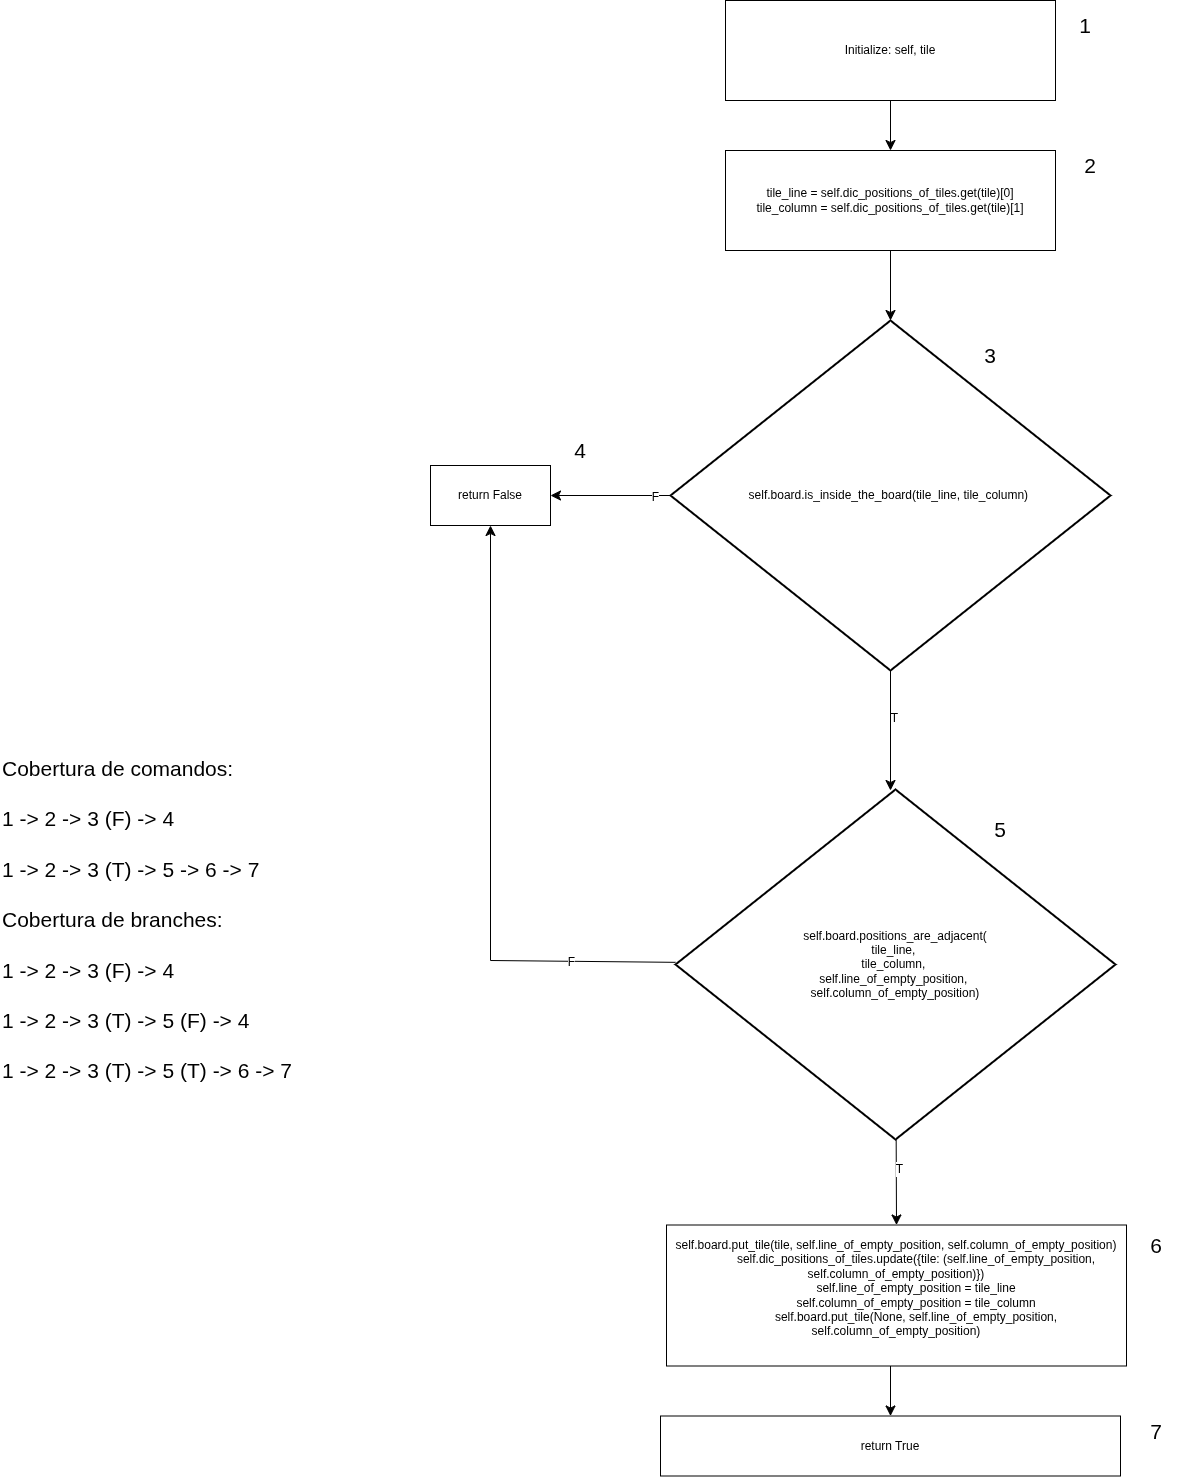

The diagram above was exported from draw.io. Its source (the exported page's mxGraphModel, read from the mxfile embedded in the PNG):
<mxGraphModel dx="5310" dy="1878" grid="1" gridSize="10" guides="1" tooltips="1" connect="1" arrows="1" fold="1" page="1" pageScale="1" pageWidth="827" pageHeight="1169" math="0" shadow="0">
  <root>
    <mxCell id="0" />
    <mxCell id="1" parent="0" />
    <mxCell id="ulgQ3fUZjwDHcXDlayBj-72" connectable="0" parent="1" style="group" value="" vertex="1">
      <mxGeometry height="1475.5" width="1186" x="-1430" y="30" as="geometry" />
    </mxCell>
    <mxCell id="ulgQ3fUZjwDHcXDlayBj-30" edge="1" parent="ulgQ3fUZjwDHcXDlayBj-72" source="ulgQ3fUZjwDHcXDlayBj-31" style="edgeStyle=none;curved=1;rounded=0;orthogonalLoop=1;jettySize=auto;html=1;fontSize=12;startSize=8;endSize=8;" target="ulgQ3fUZjwDHcXDlayBj-36">
      <mxGeometry relative="1" as="geometry" />
    </mxCell>
    <mxCell id="ulgQ3fUZjwDHcXDlayBj-31" parent="ulgQ3fUZjwDHcXDlayBj-72" style="rounded=0;whiteSpace=wrap;html=1;" value="&lt;div&gt;tile_line = self.dic_positions_of_tiles.get(tile)[0]&lt;/div&gt;&lt;div&gt;&lt;span style=&quot;background-color: transparent; color: light-dark(rgb(0, 0, 0), rgb(255, 255, 255));&quot;&gt;tile_column = self.dic_positions_of_tiles.get(tile)[1]&lt;/span&gt;&lt;/div&gt;" vertex="1">
      <mxGeometry height="100" width="330" x="725" y="150" as="geometry" />
    </mxCell>
    <mxCell id="ulgQ3fUZjwDHcXDlayBj-32" edge="1" parent="ulgQ3fUZjwDHcXDlayBj-72" source="ulgQ3fUZjwDHcXDlayBj-36" style="edgeStyle=none;curved=1;rounded=0;orthogonalLoop=1;jettySize=auto;html=1;fontSize=12;startSize=8;endSize=8;" target="ulgQ3fUZjwDHcXDlayBj-37">
      <mxGeometry relative="1" as="geometry" />
    </mxCell>
    <mxCell id="ulgQ3fUZjwDHcXDlayBj-33" connectable="0" parent="ulgQ3fUZjwDHcXDlayBj-32" style="edgeLabel;html=1;align=center;verticalAlign=middle;resizable=0;points=[];fontSize=12;" value="F" vertex="1">
      <mxGeometry relative="1" x="-0.7417" y="1" as="geometry">
        <mxPoint x="-1" as="offset" />
      </mxGeometry>
    </mxCell>
    <mxCell id="ulgQ3fUZjwDHcXDlayBj-34" edge="1" parent="ulgQ3fUZjwDHcXDlayBj-72" source="ulgQ3fUZjwDHcXDlayBj-36" style="edgeStyle=none;curved=1;rounded=0;orthogonalLoop=1;jettySize=auto;html=1;fontSize=12;startSize=8;endSize=8;">
      <mxGeometry relative="1" as="geometry">
        <mxPoint x="890" y="790" as="targetPoint" />
      </mxGeometry>
    </mxCell>
    <mxCell id="ulgQ3fUZjwDHcXDlayBj-35" connectable="0" parent="ulgQ3fUZjwDHcXDlayBj-34" style="edgeLabel;html=1;align=center;verticalAlign=middle;resizable=0;points=[];fontSize=12;" value="T" vertex="1">
      <mxGeometry relative="1" x="-0.225" y="3" as="geometry">
        <mxPoint as="offset" />
      </mxGeometry>
    </mxCell>
    <mxCell id="ulgQ3fUZjwDHcXDlayBj-36" parent="ulgQ3fUZjwDHcXDlayBj-72" style="strokeWidth=2;html=1;shape=mxgraph.flowchart.decision;whiteSpace=wrap;" value="self.board.is_inside_the_board(tile_line, tile_column)&amp;nbsp;" vertex="1">
      <mxGeometry height="350" width="440" x="670" y="320" as="geometry" />
    </mxCell>
    <mxCell id="ulgQ3fUZjwDHcXDlayBj-37" parent="ulgQ3fUZjwDHcXDlayBj-72" style="rounded=0;whiteSpace=wrap;html=1;" value="return False" vertex="1">
      <mxGeometry height="60" width="120" x="430" y="465" as="geometry" />
    </mxCell>
    <mxCell id="ulgQ3fUZjwDHcXDlayBj-49" edge="1" parent="ulgQ3fUZjwDHcXDlayBj-72" source="ulgQ3fUZjwDHcXDlayBj-50" style="edgeStyle=none;curved=1;rounded=0;orthogonalLoop=1;jettySize=auto;html=1;entryX=0.5;entryY=0;entryDx=0;entryDy=0;fontSize=12;startSize=8;endSize=8;" target="ulgQ3fUZjwDHcXDlayBj-31">
      <mxGeometry relative="1" as="geometry" />
    </mxCell>
    <mxCell id="ulgQ3fUZjwDHcXDlayBj-50" parent="ulgQ3fUZjwDHcXDlayBj-72" style="rounded=0;whiteSpace=wrap;html=1;" value="Initialize: self, tile" vertex="1">
      <mxGeometry height="100" width="330" x="725" as="geometry" />
    </mxCell>
    <mxCell id="ulgQ3fUZjwDHcXDlayBj-53" edge="1" parent="ulgQ3fUZjwDHcXDlayBj-72" style="edgeStyle=none;curved=1;rounded=0;orthogonalLoop=1;jettySize=auto;html=1;entryX=0.5;entryY=0;entryDx=0;entryDy=0;fontSize=12;startSize=8;endSize=8;" target="ulgQ3fUZjwDHcXDlayBj-55">
      <mxGeometry relative="1" as="geometry">
        <mxPoint x="890" y="1365.5" as="sourcePoint" />
      </mxGeometry>
    </mxCell>
    <mxCell id="ulgQ3fUZjwDHcXDlayBj-55" parent="ulgQ3fUZjwDHcXDlayBj-72" style="rounded=0;whiteSpace=wrap;html=1;" value="return True" vertex="1">
      <mxGeometry height="60" width="460" x="660" y="1415.5" as="geometry" />
    </mxCell>
    <mxCell id="ulgQ3fUZjwDHcXDlayBj-56" parent="ulgQ3fUZjwDHcXDlayBj-72" style="text;html=1;whiteSpace=wrap;strokeColor=none;fillColor=none;align=center;verticalAlign=middle;rounded=0;fontSize=21;" value="1" vertex="1">
      <mxGeometry height="30" width="60" x="1055" y="10" as="geometry" />
    </mxCell>
    <mxCell id="ulgQ3fUZjwDHcXDlayBj-57" parent="ulgQ3fUZjwDHcXDlayBj-72" style="text;html=1;whiteSpace=wrap;strokeColor=none;fillColor=none;align=center;verticalAlign=middle;rounded=0;fontSize=21;" value="2" vertex="1">
      <mxGeometry height="30" width="60" x="1060" y="150" as="geometry" />
    </mxCell>
    <mxCell id="ulgQ3fUZjwDHcXDlayBj-58" parent="ulgQ3fUZjwDHcXDlayBj-72" style="text;html=1;whiteSpace=wrap;strokeColor=none;fillColor=none;align=center;verticalAlign=middle;rounded=0;fontSize=21;" value="3" vertex="1">
      <mxGeometry height="30" width="60" x="960" y="340" as="geometry" />
    </mxCell>
    <mxCell id="ulgQ3fUZjwDHcXDlayBj-59" parent="ulgQ3fUZjwDHcXDlayBj-72" style="text;html=1;whiteSpace=wrap;strokeColor=none;fillColor=none;align=center;verticalAlign=middle;rounded=0;fontSize=21;" value="4" vertex="1">
      <mxGeometry height="30" width="60" x="550" y="435" as="geometry" />
    </mxCell>
    <mxCell id="ulgQ3fUZjwDHcXDlayBj-60" parent="ulgQ3fUZjwDHcXDlayBj-72" style="text;html=1;whiteSpace=wrap;strokeColor=none;fillColor=none;align=center;verticalAlign=middle;rounded=0;fontSize=21;" value="5" vertex="1">
      <mxGeometry height="30" width="60" x="970" y="814" as="geometry" />
    </mxCell>
    <mxCell id="ulgQ3fUZjwDHcXDlayBj-61" parent="ulgQ3fUZjwDHcXDlayBj-72" style="text;html=1;whiteSpace=wrap;strokeColor=none;fillColor=none;align=center;verticalAlign=middle;rounded=0;fontSize=21;" value="6" vertex="1">
      <mxGeometry height="30" width="60" x="1126" y="1230" as="geometry" />
    </mxCell>
    <mxCell id="ulgQ3fUZjwDHcXDlayBj-62" parent="ulgQ3fUZjwDHcXDlayBj-72" style="rounded=0;whiteSpace=wrap;html=1;" value="&lt;div&gt;self.board.put_tile(tile, self.line_of_empty_position, self.column_of_empty_position)&lt;/div&gt;&lt;div&gt;&amp;nbsp; &amp;nbsp; &amp;nbsp; &amp;nbsp; &amp;nbsp; &amp;nbsp; self.dic_positions_of_tiles.update({tile: (self.line_of_empty_position, self.column_of_empty_position)})&lt;/div&gt;&lt;div&gt;&amp;nbsp; &amp;nbsp; &amp;nbsp; &amp;nbsp; &amp;nbsp; &amp;nbsp; self.line_of_empty_position = tile_line&lt;/div&gt;&lt;div&gt;&amp;nbsp; &amp;nbsp; &amp;nbsp; &amp;nbsp; &amp;nbsp; &amp;nbsp; self.column_of_empty_position = tile_column&lt;/div&gt;&lt;div&gt;&amp;nbsp; &amp;nbsp; &amp;nbsp; &amp;nbsp; &amp;nbsp; &amp;nbsp; self.board.put_tile(None, self.line_of_empty_position, self.column_of_empty_position)&lt;/div&gt;&lt;div&gt;&amp;nbsp; &amp;nbsp; &amp;nbsp; &amp;nbsp; &amp;nbsp; &amp;nbsp;&amp;nbsp;&lt;/div&gt;" vertex="1">
      <mxGeometry height="141" width="460" x="666" y="1224.5" as="geometry" />
    </mxCell>
    <mxCell id="ulgQ3fUZjwDHcXDlayBj-64" parent="ulgQ3fUZjwDHcXDlayBj-72" style="text;html=1;whiteSpace=wrap;strokeColor=none;fillColor=none;align=left;verticalAlign=top;rounded=0;" value="&lt;font style=&quot;font-size: 21px;&quot;&gt;Cobertura de comandos:&lt;/font&gt;&lt;div&gt;&lt;span style=&quot;font-size: 21px;&quot;&gt;&lt;br&gt;&lt;/span&gt;&lt;/div&gt;&lt;div&gt;&lt;span style=&quot;font-size: 21px;&quot;&gt;1 -&amp;gt; 2 -&amp;gt; 3 (F) -&amp;gt; 4&lt;/span&gt;&lt;/div&gt;&lt;div&gt;&lt;span style=&quot;font-size: 21px;&quot;&gt;&lt;br&gt;&lt;/span&gt;&lt;/div&gt;&lt;div&gt;&lt;span style=&quot;font-size: 21px;&quot;&gt;1 -&amp;gt; 2 -&amp;gt; 3 (T) -&amp;gt; 5 -&amp;gt; 6&lt;/span&gt;&lt;span style=&quot;font-size: 21px; background-color: transparent; color: light-dark(rgb(0, 0, 0), rgb(255, 255, 255));&quot;&gt;&amp;nbsp;-&amp;gt; 7&lt;/span&gt;&lt;/div&gt;&lt;div&gt;&lt;span style=&quot;font-size: 21px; background-color: transparent; color: light-dark(rgb(0, 0, 0), rgb(255, 255, 255));&quot;&gt;&lt;br&gt;&lt;/span&gt;&lt;/div&gt;&lt;div&gt;&lt;span style=&quot;font-size: 21px; background-color: transparent; color: light-dark(rgb(0, 0, 0), rgb(255, 255, 255));&quot;&gt;Cobertura de branches:&lt;/span&gt;&lt;/div&gt;&lt;div&gt;&lt;span style=&quot;font-size: 21px; background-color: transparent; color: light-dark(rgb(0, 0, 0), rgb(255, 255, 255));&quot;&gt;&lt;br&gt;&lt;/span&gt;&lt;/div&gt;&lt;div&gt;&lt;div&gt;&lt;span style=&quot;font-size: 21px;&quot;&gt;1 -&amp;gt; 2 -&amp;gt; 3 (F) -&amp;gt; 4&lt;/span&gt;&lt;/div&gt;&lt;/div&gt;&lt;div&gt;&lt;span style=&quot;font-size: 21px;&quot;&gt;&lt;br&gt;&lt;/span&gt;&lt;/div&gt;&lt;div&gt;&lt;div&gt;&lt;span style=&quot;font-size: 21px;&quot;&gt;1 -&amp;gt; 2 -&amp;gt; 3 (T) -&amp;gt; 5 (F) -&amp;gt; 4&lt;/span&gt;&lt;/div&gt;&lt;/div&gt;&lt;div&gt;&lt;span style=&quot;font-size: 21px;&quot;&gt;&lt;br&gt;&lt;/span&gt;&lt;/div&gt;&lt;div&gt;&lt;div&gt;&lt;span style=&quot;font-size: 21px;&quot;&gt;1 -&amp;gt; 2 -&amp;gt; 3 (T) -&amp;gt; 5 (T) -&amp;gt; 6 -&amp;gt; 7&amp;nbsp;&lt;/span&gt;&lt;/div&gt;&lt;/div&gt;" vertex="1">
      <mxGeometry height="451" width="430" y="749" as="geometry" />
    </mxCell>
    <mxCell id="ulgQ3fUZjwDHcXDlayBj-66" edge="1" parent="ulgQ3fUZjwDHcXDlayBj-72" source="ulgQ3fUZjwDHcXDlayBj-65" style="edgeStyle=none;curved=1;rounded=0;orthogonalLoop=1;jettySize=auto;html=1;entryX=0.5;entryY=0;entryDx=0;entryDy=0;fontSize=12;startSize=8;endSize=8;" target="ulgQ3fUZjwDHcXDlayBj-62">
      <mxGeometry relative="1" as="geometry" />
    </mxCell>
    <mxCell id="ulgQ3fUZjwDHcXDlayBj-71" connectable="0" parent="ulgQ3fUZjwDHcXDlayBj-66" style="edgeLabel;html=1;align=center;verticalAlign=middle;resizable=0;points=[];fontSize=12;" value="T" vertex="1">
      <mxGeometry relative="1" x="-0.3449" y="2" as="geometry">
        <mxPoint as="offset" />
      </mxGeometry>
    </mxCell>
    <mxCell id="ulgQ3fUZjwDHcXDlayBj-67" edge="1" parent="ulgQ3fUZjwDHcXDlayBj-72" source="ulgQ3fUZjwDHcXDlayBj-65" style="edgeStyle=none;curved=0;rounded=0;orthogonalLoop=1;jettySize=auto;html=1;entryX=0.5;entryY=1;entryDx=0;entryDy=0;fontSize=12;startSize=8;endSize=8;" target="ulgQ3fUZjwDHcXDlayBj-37">
      <mxGeometry relative="1" as="geometry">
        <Array as="points">
          <mxPoint x="490" y="960" />
        </Array>
      </mxGeometry>
    </mxCell>
    <mxCell id="ulgQ3fUZjwDHcXDlayBj-70" connectable="0" parent="ulgQ3fUZjwDHcXDlayBj-67" style="edgeLabel;html=1;align=center;verticalAlign=middle;resizable=0;points=[];fontSize=12;" value="F" vertex="1">
      <mxGeometry relative="1" x="-0.6645" as="geometry">
        <mxPoint x="-1" as="offset" />
      </mxGeometry>
    </mxCell>
    <mxCell id="ulgQ3fUZjwDHcXDlayBj-65" parent="ulgQ3fUZjwDHcXDlayBj-72" style="strokeWidth=2;html=1;shape=mxgraph.flowchart.decision;whiteSpace=wrap;" value="&lt;div&gt;self.board.positions_are_adjacent(&lt;/div&gt;&lt;div&gt;tile_line,&amp;nbsp;&lt;/div&gt;&lt;div&gt;tile_column,&amp;nbsp;&lt;/div&gt;&lt;div&gt;self.line_of_empty_position,&amp;nbsp;&lt;/div&gt;&lt;div&gt;self.column_of_empty_position)&lt;/div&gt;" vertex="1">
      <mxGeometry height="350" width="440" x="675" y="789" as="geometry" />
    </mxCell>
    <mxCell id="ulgQ3fUZjwDHcXDlayBj-69" parent="ulgQ3fUZjwDHcXDlayBj-72" style="text;html=1;whiteSpace=wrap;strokeColor=none;fillColor=none;align=center;verticalAlign=middle;rounded=0;fontSize=21;" value="7" vertex="1">
      <mxGeometry height="30" width="60" x="1126" y="1415.5" as="geometry" />
    </mxCell>
  </root>
</mxGraphModel>